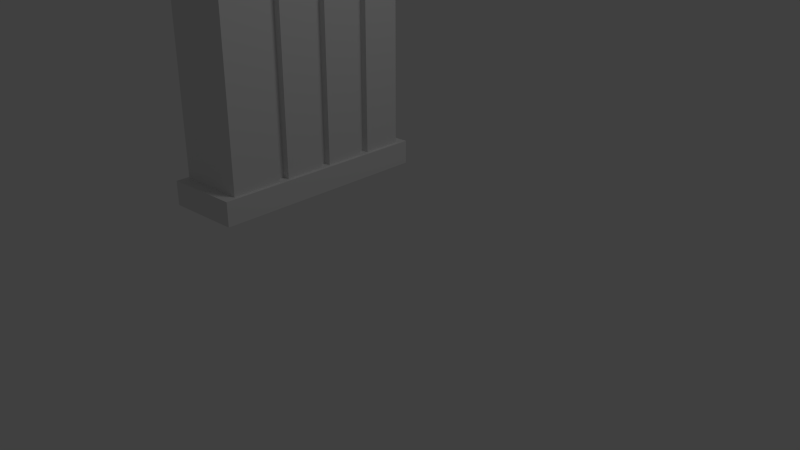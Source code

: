 # Source: pistolAmmo.blend  (saved by Blender 2.67.0; exported with 4.5.12 LTS)
import bpy
from mathutils import Matrix  # noqa: F401  (used for matrix-valued properties, if any)

bpy.ops.wm.read_factory_settings(use_empty=True)
scene = bpy.context.scene
scene.name = 'Scene'

# ---- collections
col_collection_1 = bpy.data.collections.new('Collection 1'); scene.collection.children.link(col_collection_1)

# ---- world
world_world = bpy.data.worlds.new('World'); scene.world = world_world
world_world.color = (0.05088, 0.05088, 0.05088)
world_world.use_sun_shadow = False
world_world.sun_shadow_jitter_overblur = 0.0
world_world.cycles.sampling_method = 'MANUAL'
world_world.cycles.sample_map_resolution = 256

# ---- cameras
cam_camera = bpy.data.cameras.new('Camera')
cam_camera.clip_end = 100.0
cam_camera.lens = 35.0
cam_camera.sensor_width = 32.0
cam_camera.sensor_height = 18.0
cam_camera.ortho_scale = 7.314
cam_camera.dof.focus_distance = 0.0
cam_camera.dof.aperture_fstop = 128.0

# ---- lights
light_lamp = bpy.data.lights.new('Lamp', 'POINT')
light_lamp.transmission_factor = 0.0
light_lamp.cutoff_distance = 30.0
light_lamp.energy = 100.0
light_lamp.shadow_buffer_clip_start = 1.001
light_lamp.shadow_soft_size = 1.0
light_lamp.shadow_maximum_resolution = 0.006
light_lamp.use_absolute_resolution = True
light_lamp.cycles.use_multiple_importance_sampling = False

# ---- meshes
me_cube = bpy.data.meshes.new('Cube')
me_cube.from_pydata([(-0.33, -1.0, -1.0), (-0.33, 1.0, -1.0), (0.33, 1.0, -1.0), (0.33, -1.0, -1.0), (-0.33, -1.0, 2.0), (-0.33, 1.0, 2.0), (0.33, 1.0, 2.0), (0.33, -1.0, 2.0), (-0.3667, -1.111, -1.0), (-0.3667, 1.111, -1.0), (0.3667, 1.111, -1.0), (0.3667, -1.111, -1.0), (-0.3667, -1.111, -1.233), (-0.3667, 1.111, -1.233), (0.3667, 1.111, -1.233), (0.3667, -1.111, -1.233), (-0.33, 0.0, 2.0), (-0.33, 0.0, -1.0), (0.33, 0.0, 2.0), (0.33, 0.0, -1.0), (-0.3667, 0.0, -1.0), (0.3667, 0.0, -1.0), (-0.3667, 0.0, -1.233), (0.3667, 0.0, -1.233), (0.3667, -0.5557, -1.233), (0.3667, -0.5557, -1.0), (0.33, -0.5, -1.0), (-0.33, -0.5, 2.0), (-0.3667, -0.5557, -1.233), (-0.3667, -0.5557, -1.0), (0.33, -0.5, 2.0), (-0.33, -0.5, -1.0), (-0.33, 0.5, -1.0), (0.33, 0.5, 2.0), (-0.3667, 0.5557, -1.0), (-0.3667, 0.5557, -1.233), (-0.33, 0.5, 2.0), (0.33, 0.5, -1.0), (0.3667, 0.5557, -1.0), (0.3667, 0.5557, -1.233), (-0.33, 0.6, 2.0), (0.33, 0.6, -1.0), (0.3667, 0.6668, -1.0), (0.3667, 0.6668, -1.233), (-0.33, 0.6, -1.0), (0.33, 0.6, 2.0), (-0.3667, 0.6668, -1.0), (-0.3667, 0.6668, -1.233), (-0.33, 0.1, -1.0), (-0.3667, 0.1111, -1.233), (0.33, 0.1, 2.0), (-0.3667, 0.1111, -1.0), (-0.3667, -0.4445, -1.233), (0.33, -0.4, 2.0), (-0.33, -0.4, -1.0), (-0.3667, -0.4445, -1.0), (-0.33, 0.1, 2.0), (0.3667, 0.1111, -1.233), (0.33, 0.1, -1.0), (0.3667, 0.1111, -1.0), (0.3667, -0.4445, -1.233), (0.33, -0.4, -1.0), (-0.33, -0.4, 2.0), (0.3667, -0.4445, -1.0), (-0.264, 0.0, 2.0), (-0.264, 0.0, -1.0), (0.264, 0.0, 2.0), (0.264, 0.0, -1.0), (0.264, -0.5, -1.0), (-0.264, -0.5, 2.0), (0.264, -0.5, 2.0), (-0.264, -0.5, -1.0), (-0.264, 0.5, -1.0), (0.264, 0.5, 2.0), (-0.264, 0.5, 2.0), (0.264, 0.5, -1.0), (-0.264, 0.6, 2.0), (0.264, 0.6, -1.0), (-0.264, 0.6, -1.0), (0.264, 0.6, 2.0), (-0.264, 0.1, -1.0), (0.264, 0.1, 2.0), (0.264, -0.4, 2.0), (-0.264, -0.4, -1.0), (-0.264, 0.1, 2.0), (0.264, 0.1, -1.0), (0.264, -0.4, -1.0), (-0.264, -0.4, 2.0)], [], [(40, 5, 1, 44), (5, 6, 2, 1), (30, 7, 3, 26), (7, 4, 0, 3), (8, 11, 3, 0), (45, 6, 5, 40), (12, 15, 11, 8), (42, 10, 2, 41), (10, 9, 1, 2), (29, 8, 0, 31), (47, 13, 14, 43), (14, 13, 9, 10), (43, 14, 10, 42), (28, 12, 8, 29), (62, 16, 17, 54), (41, 45, 79, 77), (53, 18, 16, 62), (63, 21, 19, 61), (51, 20, 17, 48), (52, 22, 23, 60), (60, 23, 21, 63), (49, 22, 20, 51), (55, 29, 31, 54), (7, 30, 27, 4), (57, 39, 38, 59), (47, 35, 34, 46), (49, 35, 39, 57), (52, 28, 29, 55), (50, 33, 36, 56), (15, 24, 25, 11), (16, 56, 84, 64), (12, 28, 24, 15), (27, 62, 87, 69), (4, 27, 31, 0), (59, 38, 37, 58), (11, 25, 26, 3), (56, 36, 32, 48), (46, 34, 32, 44), (58, 50, 81, 85), (33, 45, 40, 36), (38, 42, 41, 37), (35, 47, 43, 39), (39, 43, 42, 38), (13, 47, 46, 9), (6, 45, 41, 2), (9, 46, 44, 1), (34, 51, 48, 32), (22, 49, 57, 23), (20, 55, 54, 17), (22, 52, 55, 20), (28, 52, 60, 24), (23, 57, 59, 21), (35, 49, 51, 34), (33, 50, 58, 37), (18, 53, 61, 19), (21, 59, 58, 19), (40, 44, 78, 76), (18, 50, 56, 16), (33, 37, 75, 73), (30, 53, 62, 27), (24, 60, 63, 25), (25, 63, 61, 26), (81, 66, 67, 85), (82, 70, 68, 86), (79, 73, 75, 77), (74, 76, 78, 72), (69, 87, 83, 71), (64, 84, 80, 65), (54, 31, 71, 83), (44, 32, 72, 78), (48, 17, 65, 80), (26, 61, 86, 68), (31, 27, 69, 71), (62, 54, 83, 87), (53, 30, 70, 82), (45, 33, 73, 79), (36, 40, 76, 74), (32, 36, 74, 72), (37, 41, 77, 75), (17, 16, 64, 65), (61, 53, 82, 86), (30, 26, 68, 70), (19, 58, 85, 67), (50, 18, 66, 81), (56, 48, 80, 84), (18, 19, 67, 66)])
me_cube.use_remesh_preserve_volume = False
me_cube.use_remesh_preserve_attributes = False
me_cube.use_mirror_vertex_groups = False
me_cube.update()

# ---- objects
ob_cube = bpy.data.objects.new('Cube', me_cube)
ob_lamp = bpy.data.objects.new('Lamp', light_lamp)
ob_camera = bpy.data.objects.new('Camera', cam_camera)

# ---- transforms, parenting, visibility, modifiers, constraints
ob_cube.location = (0.0, 0.0, 1.253)
ob_cube.lineart.crease_threshold = 0.0
ob_lamp.location = (4.0, 1.0, 6.0)
ob_lamp.rotation_euler = (0.6503, 0.05522, 1.866)
ob_lamp.lock_rotations_4d = False
ob_lamp.empty_display_type = 'ARROWS'
ob_lamp.color = (0.0, 0.0, 0.0, 0.0)
ob_lamp.lineart.crease_threshold = 0.0
ob_camera.location = (6.064, -5.083, 3.059)
ob_camera.rotation_euler = (1.153, -4.499e-06, 0.7508)
ob_camera.lock_rotations_4d = False
ob_camera.empty_display_type = 'ARROWS'
ob_camera.color = (0.0, 0.0, 0.0, 0.0)
ob_camera.display_type = 'WIRE'
ob_camera.lineart.crease_threshold = 0.0

# ---- collection membership
col_collection_1.objects.link(ob_cube)
col_collection_1.objects.link(ob_lamp)
col_collection_1.objects.link(ob_camera)

# ---- scene / render settings (as saved in the file)
scene.camera = ob_camera
scene.frame_start = 1; scene.frame_end = 250; scene.frame_set(0)
scene.render.engine = 'BLENDER_EEVEE_NEXT'
scene.render.image_settings.color_mode = 'RGB'
scene.render.image_settings.compression = 90
scene.render.resolution_percentage = 50
scene.render.dither_intensity = 0.0
scene.render.border_max_x = 0.0
scene.render.border_max_y = 0.0304
scene.render.bake_margin = 2
scene.render.bake_bias = 0.0
scene.cycles.use_denoising = False
scene.cycles.samples = 10
scene.cycles.sampling_pattern = 'TABULATED_SOBOL'
scene.cycles.light_sampling_threshold = 0.0
scene.cycles.use_adaptive_sampling = False
scene.cycles.use_light_tree = False
scene.cycles.blur_glossy = 0.0
scene.cycles.volume_bounces = 1
scene.cycles.pixel_filter_type = 'GAUSSIAN'
scene.cycles.sample_clamp_indirect = 0.0
scene.view_settings.view_transform = 'Standard'
bpy.context.view_layer.update()
